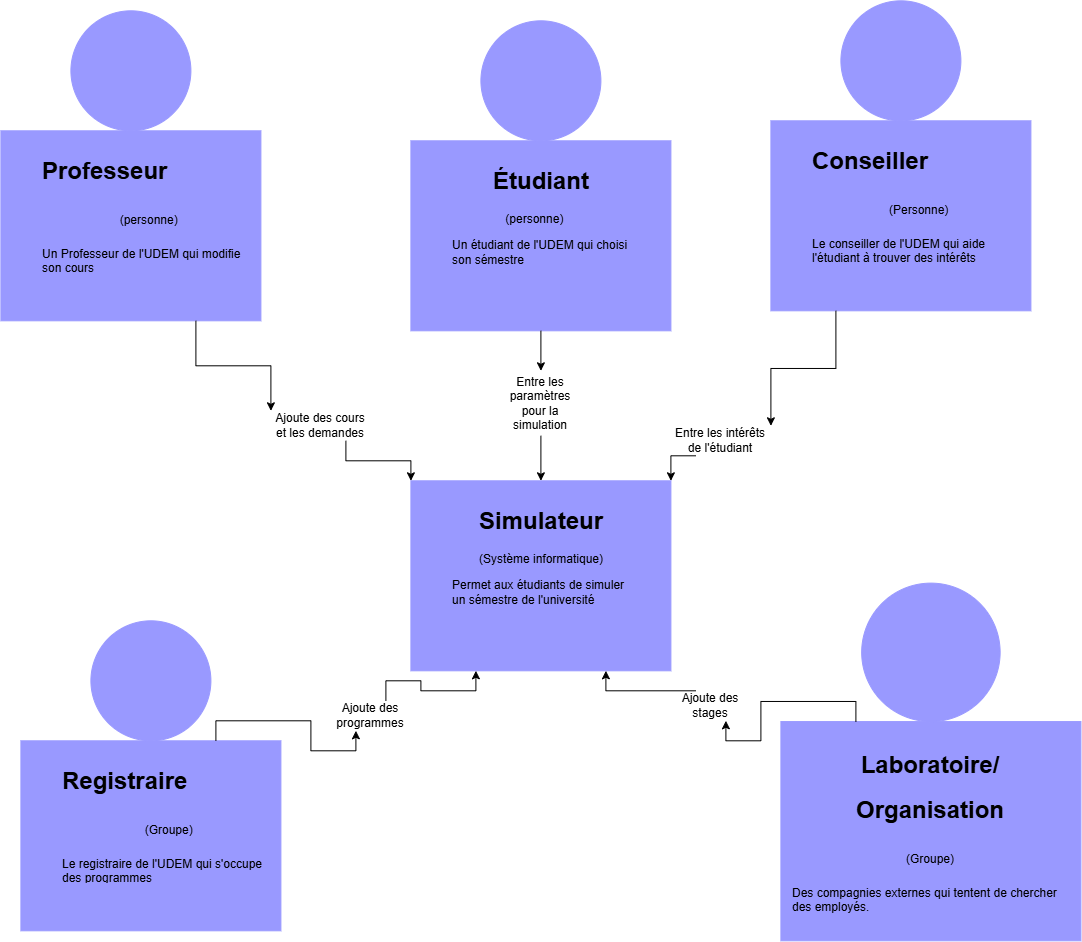

The diagram above was exported from draw.io. Its source (the exported page's mxGraphModel, read from the mxfile embedded in the PNG):
<mxGraphModel dx="3687" dy="1800" grid="1" gridSize="10" guides="1" tooltips="1" connect="1" arrows="1" fold="1" page="1" pageScale="1" pageWidth="100000" pageHeight="1000000" math="0" shadow="0">
  <root>
    <mxCell id="0" />
    <mxCell id="1" parent="0" />
    <mxCell id="2" connectable="0" parent="1" style="group" value="" vertex="1">
      <mxGeometry height="260" width="260" x="1920" y="340" as="geometry" />
    </mxCell>
    <mxCell id="3" connectable="0" parent="2" style="group" value="" vertex="1">
      <mxGeometry height="190" width="260" y="70" as="geometry" />
    </mxCell>
    <mxCell id="4" parent="3" style="rounded=0;whiteSpace=wrap;html=1;fillColor=#9999FF;strokeColor=#9999FF;" value="" vertex="1">
      <mxGeometry height="190" width="260" as="geometry" />
    </mxCell>
    <mxCell id="5" parent="3" style="text;html=1;whiteSpace=wrap;overflow=hidden;rounded=0;" value="&lt;h1 style=&quot;text-align: center; margin-top: 0px;&quot;&gt;Étudiant&lt;/h1&gt;&lt;div&gt;&lt;span style=&quot;white-space: pre;&quot;&gt;&#09;&lt;/span&gt;&lt;span style=&quot;white-space: pre;&quot;&gt;&#09;&lt;/span&gt;(personne)&lt;br&gt;&lt;/div&gt;&lt;p&gt;Un étudiant de l'UDEM qui choisi son sémestre&lt;/p&gt;" vertex="1">
      <mxGeometry height="120" width="180" x="40" y="20" as="geometry" />
    </mxCell>
    <mxCell id="6" parent="2" style="ellipse;whiteSpace=wrap;html=1;shapeInside=1;fillColor=#9999FF;strokeColor=#9999FF;" value="" vertex="1">
      <mxGeometry height="120" width="120" x="70" y="-50" as="geometry" />
    </mxCell>
    <mxCell id="7" edge="1" parent="1" source="8" style="edgeStyle=orthogonalEdgeStyle;rounded=0;orthogonalLoop=1;jettySize=auto;html=1;exitX=0.5;exitY=1;exitDx=0;exitDy=0;entryX=0.5;entryY=0;entryDx=0;entryDy=0;" target="12">
      <mxGeometry relative="1" as="geometry" />
    </mxCell>
    <mxCell id="8" parent="1" style="text;html=1;whiteSpace=wrap;strokeColor=none;fillColor=none;align=center;verticalAlign=middle;rounded=0;" value="Entre les paramètres pour la simulation" vertex="1">
      <mxGeometry height="65" width="60" x="2020" y="640" as="geometry" />
    </mxCell>
    <mxCell id="9" edge="1" parent="1" source="4" style="edgeStyle=orthogonalEdgeStyle;rounded=0;orthogonalLoop=1;jettySize=auto;html=1;exitX=0.5;exitY=1;exitDx=0;exitDy=0;entryX=0.5;entryY=0;entryDx=0;entryDy=0;" target="8">
      <mxGeometry relative="1" as="geometry">
        <mxPoint x="2050" y="550" as="targetPoint" />
      </mxGeometry>
    </mxCell>
    <mxCell id="10" connectable="0" parent="1" style="group" value="" vertex="1">
      <mxGeometry height="260" width="260" x="1920" y="680" as="geometry" />
    </mxCell>
    <mxCell id="11" connectable="0" parent="10" style="group" value="" vertex="1">
      <mxGeometry height="190" width="260" y="70" as="geometry" />
    </mxCell>
    <mxCell id="12" parent="11" style="rounded=0;whiteSpace=wrap;html=1;fillColor=#9999FF;strokeColor=#9999FF;" value="" vertex="1">
      <mxGeometry height="190" width="260" as="geometry" />
    </mxCell>
    <mxCell id="13" parent="11" style="text;html=1;whiteSpace=wrap;overflow=hidden;rounded=0;" value="&lt;h1 style=&quot;text-align: center; margin-top: 0px;&quot;&gt;Simulateur&lt;/h1&gt;&lt;div style=&quot;text-align: center;&quot;&gt;(Système informatique)&lt;/div&gt;&lt;p&gt;Permet aux étudiants de simuler un sémestre de l'université&lt;/p&gt;" vertex="1">
      <mxGeometry height="120" width="180" x="40" y="20" as="geometry" />
    </mxCell>
    <mxCell id="14" connectable="0" parent="1" style="group" value="" vertex="1">
      <mxGeometry height="260" width="260" x="1510" y="330" as="geometry" />
    </mxCell>
    <mxCell id="15" connectable="0" parent="14" style="group" value="" vertex="1">
      <mxGeometry height="190" width="260" y="70" as="geometry" />
    </mxCell>
    <mxCell id="16" parent="15" style="rounded=0;whiteSpace=wrap;html=1;fillColor=#9999FF;strokeColor=#9999FF;" value="" vertex="1">
      <mxGeometry height="190" width="260" as="geometry" />
    </mxCell>
    <mxCell id="17" parent="15" style="text;html=1;whiteSpace=wrap;overflow=hidden;rounded=0;" value="&lt;h1 style=&quot;text-align: center; margin-top: 0px;&quot;&gt;Professeur&lt;span style=&quot;background-color: transparent; color: light-dark(rgb(0, 0, 0), rgb(255, 255, 255)); font-size: 12px; font-weight: normal; text-align: left; white-space: pre;&quot;&gt;&#09;&lt;/span&gt;&lt;span style=&quot;background-color: transparent; color: light-dark(rgb(0, 0, 0), rgb(255, 255, 255)); font-size: 12px; font-weight: normal; text-align: left; white-space: pre;&quot;&gt;&#09;&lt;/span&gt;&lt;/h1&gt;&lt;h1 style=&quot;text-align: center; margin-top: 0px;&quot;&gt;&lt;span style=&quot;background-color: transparent; color: light-dark(rgb(0, 0, 0), rgb(255, 255, 255)); font-size: 12px; font-weight: normal; text-align: left;&quot;&gt;(personne)&lt;/span&gt;&lt;/h1&gt;&lt;p&gt;Un Professeur de l'UDEM qui modifie son cours&lt;/p&gt;" vertex="1">
      <mxGeometry height="120" width="210" x="40" y="20" as="geometry" />
    </mxCell>
    <mxCell id="18" parent="14" style="ellipse;whiteSpace=wrap;html=1;shapeInside=1;fillColor=#9999FF;strokeColor=#9999FF;" value="" vertex="1">
      <mxGeometry height="120" width="120" x="70" y="-50" as="geometry" />
    </mxCell>
    <mxCell id="19" connectable="0" parent="1" style="group" value="" vertex="1">
      <mxGeometry height="260" width="260" x="1530" y="940" as="geometry" />
    </mxCell>
    <mxCell id="20" connectable="0" parent="19" style="group" value="" vertex="1">
      <mxGeometry height="190" width="260" y="70" as="geometry" />
    </mxCell>
    <mxCell id="21" parent="20" style="rounded=0;whiteSpace=wrap;html=1;fillColor=#9999FF;strokeColor=#9999FF;" value="" vertex="1">
      <mxGeometry height="190" width="260" as="geometry" />
    </mxCell>
    <mxCell id="22" parent="20" style="text;html=1;whiteSpace=wrap;overflow=hidden;rounded=0;" value="&lt;h1 style=&quot;text-align: center; margin-top: 0px;&quot;&gt;Registraire&lt;span style=&quot;background-color: transparent; color: light-dark(rgb(0, 0, 0), rgb(255, 255, 255)); font-size: 12px; font-weight: normal; text-align: left; white-space: pre;&quot;&gt;&#09;&lt;/span&gt;&lt;span style=&quot;background-color: transparent; color: light-dark(rgb(0, 0, 0), rgb(255, 255, 255)); font-size: 12px; font-weight: normal; text-align: left; white-space: pre;&quot;&gt;&#09;&lt;/span&gt;&lt;/h1&gt;&lt;h1 style=&quot;text-align: center; margin-top: 0px;&quot;&gt;&lt;span style=&quot;background-color: transparent; color: light-dark(rgb(0, 0, 0), rgb(255, 255, 255)); font-size: 12px; font-weight: normal; text-align: left;&quot;&gt;(Groupe)&lt;/span&gt;&lt;/h1&gt;&lt;p&gt;Le registraire de l'UDEM qui s'occupe des programmes&lt;/p&gt;" vertex="1">
      <mxGeometry height="120" width="210" x="40" y="20" as="geometry" />
    </mxCell>
    <mxCell id="23" parent="19" style="ellipse;whiteSpace=wrap;html=1;shapeInside=1;fillColor=#9999FF;strokeColor=#9999FF;" value="" vertex="1">
      <mxGeometry height="120" width="120" x="70" y="-50" as="geometry" />
    </mxCell>
    <mxCell id="24" connectable="0" parent="1" style="group" value="" vertex="1">
      <mxGeometry height="300" width="300" x="2290" y="910" as="geometry" />
    </mxCell>
    <mxCell id="25" connectable="0" parent="24" style="group" value="" vertex="1">
      <mxGeometry height="219.23076923076925" width="300" y="80.76923076923077" as="geometry" />
    </mxCell>
    <mxCell id="26" parent="25" style="rounded=0;whiteSpace=wrap;html=1;fillColor=#9999FF;strokeColor=#9999FF;" value="" vertex="1">
      <mxGeometry height="219.23076923076925" width="300" as="geometry" />
    </mxCell>
    <mxCell id="27" parent="25" style="text;html=1;whiteSpace=wrap;overflow=hidden;rounded=0;" value="&lt;h1 style=&quot;text-align: center; margin-top: 0px;&quot;&gt;Laboratoire/&lt;/h1&gt;&lt;h1 style=&quot;text-align: center; margin-top: 0px;&quot;&gt;Organisation&lt;/h1&gt;&lt;h1 style=&quot;text-align: center; margin-top: 0px;&quot;&gt;&lt;span style=&quot;background-color: transparent; color: light-dark(rgb(0, 0, 0), rgb(255, 255, 255)); font-size: 12px; font-weight: normal; text-align: left;&quot;&gt;(Groupe)&lt;/span&gt;&lt;/h1&gt;&lt;p&gt;Des compagnies externes qui tentent de chercher des employés.&lt;/p&gt;" vertex="1">
      <mxGeometry height="175.38" width="278.46" x="10" y="23.08" as="geometry" />
    </mxCell>
    <mxCell id="28" parent="24" style="ellipse;whiteSpace=wrap;html=1;shapeInside=1;fillColor=#9999FF;strokeColor=#9999FF;" value="" vertex="1">
      <mxGeometry height="138.46153846153848" width="138.46153846153842" x="80.76923076923076" y="-57.69230769230769" as="geometry" />
    </mxCell>
    <mxCell id="29" connectable="0" parent="1" style="group" value="" vertex="1">
      <mxGeometry height="260" width="260" x="2280" y="320" as="geometry" />
    </mxCell>
    <mxCell id="30" connectable="0" parent="29" style="group" value="" vertex="1">
      <mxGeometry height="190" width="260" y="70" as="geometry" />
    </mxCell>
    <mxCell id="31" parent="30" style="rounded=0;whiteSpace=wrap;html=1;fillColor=#9999FF;strokeColor=#9999FF;" value="" vertex="1">
      <mxGeometry height="190" width="260" as="geometry" />
    </mxCell>
    <mxCell id="32" parent="30" style="text;html=1;whiteSpace=wrap;overflow=hidden;rounded=0;" value="&lt;h1 style=&quot;text-align: center; margin-top: 0px;&quot;&gt;Conseiller&lt;span style=&quot;background-color: transparent; color: light-dark(rgb(0, 0, 0), rgb(255, 255, 255)); font-size: 12px; font-weight: normal; text-align: left; white-space: pre;&quot;&gt;&#09;&lt;/span&gt;&lt;span style=&quot;background-color: transparent; color: light-dark(rgb(0, 0, 0), rgb(255, 255, 255)); font-size: 12px; font-weight: normal; text-align: left; white-space: pre;&quot;&gt;&#09;&lt;/span&gt;&lt;/h1&gt;&lt;h1 style=&quot;text-align: center; margin-top: 0px;&quot;&gt;&lt;span style=&quot;background-color: transparent; color: light-dark(rgb(0, 0, 0), rgb(255, 255, 255)); font-size: 12px; font-weight: normal; text-align: left;&quot;&gt;(Personne)&lt;/span&gt;&lt;/h1&gt;&lt;p&gt;Le conseiller de l'UDEM qui aide l'étudiant à trouver des intérêts&lt;/p&gt;" vertex="1">
      <mxGeometry height="120" width="210" x="40" y="20" as="geometry" />
    </mxCell>
    <mxCell id="33" parent="29" style="ellipse;whiteSpace=wrap;html=1;shapeInside=1;fillColor=#9999FF;strokeColor=#9999FF;" value="" vertex="1">
      <mxGeometry height="120" width="120" x="70" y="-50" as="geometry" />
    </mxCell>
    <mxCell id="34" edge="1" parent="1" source="36" style="edgeStyle=orthogonalEdgeStyle;rounded=0;orthogonalLoop=1;jettySize=auto;html=1;exitX=0.25;exitY=1;exitDx=0;exitDy=0;entryX=1;entryY=0;entryDx=0;entryDy=0;" target="12">
      <mxGeometry relative="1" as="geometry" />
    </mxCell>
    <mxCell id="35" edge="1" parent="1" source="31" style="edgeStyle=orthogonalEdgeStyle;rounded=0;orthogonalLoop=1;jettySize=auto;html=1;exitX=0.25;exitY=1;exitDx=0;exitDy=0;entryX=1;entryY=0;entryDx=0;entryDy=0;" target="36" value="">
      <mxGeometry relative="1" as="geometry">
        <mxPoint x="2465" y="500" as="sourcePoint" />
        <mxPoint x="2180" y="750" as="targetPoint" />
      </mxGeometry>
    </mxCell>
    <mxCell id="36" parent="1" style="text;html=1;whiteSpace=wrap;strokeColor=none;fillColor=none;align=center;verticalAlign=middle;rounded=0;" value="Entre les intérêts de l'étudiant" vertex="1">
      <mxGeometry height="30" width="100" x="2180" y="695" as="geometry" />
    </mxCell>
    <mxCell id="37" edge="1" parent="1" source="39" style="edgeStyle=orthogonalEdgeStyle;rounded=0;orthogonalLoop=1;jettySize=auto;html=1;exitX=0.25;exitY=0;exitDx=0;exitDy=0;entryX=0.75;entryY=1;entryDx=0;entryDy=0;" target="12">
      <mxGeometry relative="1" as="geometry">
        <Array as="points">
          <mxPoint x="2115" y="960" />
        </Array>
        <mxPoint x="2115" y="1110" as="targetPoint" />
      </mxGeometry>
    </mxCell>
    <mxCell id="38" edge="1" parent="1" source="26" style="edgeStyle=orthogonalEdgeStyle;rounded=0;orthogonalLoop=1;jettySize=auto;html=1;exitX=0.25;exitY=0;exitDx=0;exitDy=0;entryX=0.75;entryY=1;entryDx=0;entryDy=0;" target="39" value="">
      <mxGeometry relative="1" as="geometry">
        <mxPoint x="2480" y="1046" as="sourcePoint" />
        <mxPoint x="2115" y="940" as="targetPoint" />
      </mxGeometry>
    </mxCell>
    <mxCell id="39" parent="1" style="text;html=1;whiteSpace=wrap;strokeColor=none;fillColor=none;align=center;verticalAlign=middle;rounded=0;" value="Ajoute des stages" vertex="1">
      <mxGeometry height="30" width="60" x="2190" y="960" as="geometry" />
    </mxCell>
    <mxCell id="40" edge="1" parent="1" source="42" style="edgeStyle=orthogonalEdgeStyle;rounded=0;orthogonalLoop=1;jettySize=auto;html=1;exitX=0.75;exitY=0;exitDx=0;exitDy=0;entryX=0.25;entryY=1;entryDx=0;entryDy=0;" target="12">
      <mxGeometry relative="1" as="geometry">
        <mxPoint x="1985.0000000000002" y="1110" as="targetPoint" />
      </mxGeometry>
    </mxCell>
    <mxCell id="41" edge="1" parent="1" source="21" style="edgeStyle=orthogonalEdgeStyle;rounded=0;orthogonalLoop=1;jettySize=auto;html=1;exitX=0.75;exitY=0;exitDx=0;exitDy=0;entryX=0.25;entryY=1;entryDx=0;entryDy=0;" target="42" value="">
      <mxGeometry relative="1" as="geometry">
        <mxPoint x="1625" y="1060" as="sourcePoint" />
        <mxPoint x="1985" y="940" as="targetPoint" />
      </mxGeometry>
    </mxCell>
    <mxCell id="42" parent="1" style="text;html=1;whiteSpace=wrap;strokeColor=none;fillColor=none;align=center;verticalAlign=middle;rounded=0;" value="Ajoute des programmes" vertex="1">
      <mxGeometry height="30" width="60" x="1850" y="970" as="geometry" />
    </mxCell>
    <mxCell id="43" edge="1" parent="1" source="45" style="edgeStyle=orthogonalEdgeStyle;rounded=0;orthogonalLoop=1;jettySize=auto;html=1;exitX=0.75;exitY=1;exitDx=0;exitDy=0;entryX=0;entryY=0;entryDx=0;entryDy=0;" target="12">
      <mxGeometry relative="1" as="geometry" />
    </mxCell>
    <mxCell id="44" edge="1" parent="1" source="16" style="edgeStyle=orthogonalEdgeStyle;rounded=0;orthogonalLoop=1;jettySize=auto;html=1;exitX=0.75;exitY=1;exitDx=0;exitDy=0;entryX=0;entryY=0;entryDx=0;entryDy=0;" target="45" value="">
      <mxGeometry relative="1" as="geometry">
        <mxPoint x="1635" y="490" as="sourcePoint" />
        <mxPoint x="1920" y="750" as="targetPoint" />
      </mxGeometry>
    </mxCell>
    <mxCell id="45" parent="1" style="text;html=1;whiteSpace=wrap;strokeColor=none;fillColor=none;align=center;verticalAlign=middle;rounded=0;" value="Ajoute des cours et les demandes" vertex="1">
      <mxGeometry height="30" width="100" x="1780" y="680" as="geometry" />
    </mxCell>
  </root>
</mxGraphModel>